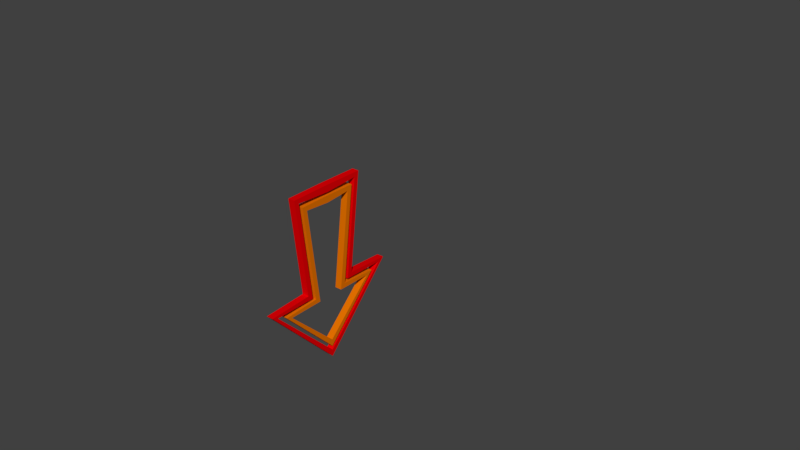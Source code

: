 # Source: GoalArrow.blend  (saved by Blender 2.78.0; exported with 4.5.12 LTS)
import bpy
from mathutils import Matrix  # noqa: F401  (used for matrix-valued properties, if any)

bpy.ops.wm.read_factory_settings(use_empty=True)
scene = bpy.context.scene
scene.name = 'Scene'

# ---- collections
col_collection_1 = bpy.data.collections.new('Collection 1'); scene.collection.children.link(col_collection_1)

# ---- materials (node trees are filled in below, after node groups)
mat_innerarrow = bpy.data.materials.new('InnerArrow')
mat_innerarrow.alpha_threshold = 0.0
mat_innerarrow.use_transparent_shadow = False
mat_innerarrow.diffuse_color = (0.8, 0.1695, 0.0, 1.0)
mat_innerarrow.roughness = 0.5
mat_outerarrow = bpy.data.materials.new('OuterArrow')
mat_outerarrow.alpha_threshold = 0.0
mat_outerarrow.use_transparent_shadow = False
mat_outerarrow.diffuse_color = (0.8, 0.0, 0.001843, 1.0)
mat_outerarrow.roughness = 0.5

# ---- material node trees

# ---- world
world_world = bpy.data.worlds.new('World'); scene.world = world_world
world_world.color = (0.05088, 0.05088, 0.05088)
world_world.use_sun_shadow = False
world_world.sun_shadow_jitter_overblur = 0.0
world_world.cycles.sampling_method = 'MANUAL'

# ---- meshes
me_mesh_002 = bpy.data.meshes.new('Mesh.002')
me_mesh_002.from_pydata([(-0.01866, -0.2994, 0.3429), (0.01866, -0.2994, 0.3429), (0.01866, -0.2647, 0.329), (-0.01866, -0.2647, 0.329), (-0.01866, -0.1015, 0.355), (0.01866, -0.1015, 0.355), (0.01866, -0.07324, 0.3307), (-0.01866, -0.07324, 0.3307), (-0.01866, -0.165, 0.8665), (0.01866, -0.165, 0.8665), (0.01866, -0.1373, 0.8414), (-0.01866, -0.1373, 0.8414), (-0.01866, 0.2994, 0.3429), (0.01866, 0.2994, 0.3429), (0.01866, 0.2647, 0.329), (-0.01866, 0.2647, 0.329), (-0.01866, 0.1015, 0.355), (0.01866, 0.1015, 0.355), (0.01866, 0.07324, 0.3307), (-0.01866, 0.07324, 0.3307), (-0.01866, 0.165, 0.8665), (0.01866, 0.165, 0.8665), (0.01866, 0.1373, 0.8414), (-0.01866, 0.1373, 0.8414), (-0.01866, -2.599e-09, 0.0408), (0.01866, -9.678e-10, 0.0408), (0.01866, -2.599e-09, 0.07812), (-0.01866, -4.23e-09, 0.07812), (-0.01866, -3.878e-08, 0.8686), (0.01866, -3.715e-08, 0.8686), (0.01866, -3.552e-08, 0.8313), (-0.01866, -3.715e-08, 0.8313), (-0.01866, -0.3895, 0.3825), (0.01866, -0.3895, 0.3825), (0.01866, -0.3548, 0.3687), (-0.01866, -0.3548, 0.3687), (-0.01866, -0.152, 0.3947), (0.01866, -0.152, 0.3947), (0.01866, -0.1237, 0.3703), (-0.01866, -0.1237, 0.3703), (-0.01866, -0.2154, 0.9205), (0.01866, -0.2154, 0.9205), (0.01866, -0.1877, 0.8955), (-0.01866, -0.1877, 0.8955), (-0.01866, -5.557e-14, -0.01866), (0.01866, 1.631e-09, -0.01866), (0.01866, 5.557e-14, 0.01866), (-0.01866, -1.631e-09, 0.01866), (-0.01866, 0.3895, 0.3825), (0.01866, 0.3895, 0.3825), (0.01866, 0.3548, 0.3687), (-0.01866, 0.3548, 0.3687), (-0.01866, 0.152, 0.3947), (0.01866, 0.152, 0.3947), (0.01866, 0.1237, 0.3703), (-0.01866, 0.1237, 0.3703), (-0.01866, 0.2154, 0.9205), (0.01866, 0.2154, 0.9205), (0.01866, 0.1877, 0.8955), (-0.01866, 0.1877, 0.8955), (-0.01866, -4.115e-08, 0.9227), (0.01866, -3.952e-08, 0.9227), (0.01866, -3.789e-08, 0.8854), (-0.01866, -3.952e-08, 0.8854)], [], [(24, 0, 3, 27), (25, 1, 0, 24), (26, 2, 1, 25), (27, 3, 2, 26), (0, 4, 7, 3), (1, 5, 4, 0), (2, 6, 5, 1), (3, 7, 6, 2), (4, 8, 11, 7), (5, 9, 8, 4), (6, 10, 9, 5), (7, 11, 10, 6), (8, 28, 31, 11), (9, 29, 28, 8), (10, 30, 29, 9), (11, 31, 30, 10), (24, 27, 15, 12), (25, 24, 12, 13), (26, 25, 13, 14), (27, 26, 14, 15), (12, 15, 19, 16), (13, 12, 16, 17), (14, 13, 17, 18), (15, 14, 18, 19), (16, 19, 23, 20), (17, 16, 20, 21), (18, 17, 21, 22), (19, 18, 22, 23), (20, 23, 31, 28), (21, 20, 28, 29), (22, 21, 29, 30), (23, 22, 30, 31), (44, 32, 35, 47), (45, 33, 32, 44), (46, 34, 33, 45), (47, 35, 34, 46), (32, 36, 39, 35), (33, 37, 36, 32), (34, 38, 37, 33), (35, 39, 38, 34), (36, 40, 43, 39), (37, 41, 40, 36), (38, 42, 41, 37), (39, 43, 42, 38), (40, 60, 63, 43), (41, 61, 60, 40), (42, 62, 61, 41), (43, 63, 62, 42), (44, 47, 51, 48), (45, 44, 48, 49), (46, 45, 49, 50), (47, 46, 50, 51), (48, 51, 55, 52), (49, 48, 52, 53), (50, 49, 53, 54), (51, 50, 54, 55), (52, 55, 59, 56), (53, 52, 56, 57), (54, 53, 57, 58), (55, 54, 58, 59), (56, 59, 63, 60), (57, 56, 60, 61), (58, 57, 61, 62), (59, 58, 62, 63)])
me_mesh_002.polygons.foreach_set('material_index', [0, 0, 0, 0, 0, 0, 0, 0, 0, 0, 0, 0, 0, 0, 0, 0, 0, 0, 0, 0, 0, 0, 0, 0, 0, 0, 0, 0, 0, 0, 0, 0, 1, 1, 1, 1, 1, 1, 1, 1, 1, 1, 1, 1, 1, 1, 1, 1, 1, 1, 1, 1, 1, 1, 1, 1, 1, 1, 1, 1, 1, 1, 1, 1])
me_mesh_002.materials.append(mat_innerarrow)
me_mesh_002.materials.append(mat_outerarrow)
me_mesh_002.use_remesh_preserve_volume = False
me_mesh_002.use_remesh_preserve_attributes = False
me_mesh_002.use_mirror_vertex_groups = False
me_mesh_002.update()

# ---- curves / text
cu_beziercircle = bpy.data.curves.new('BezierCircle', 'CURVE')
cu_beziercircle.dimensions = '3D'
_sp = cu_beziercircle.splines.new('BEZIER'); _sp.bezier_points.add(3)
_sp.bezier_points.foreach_set('co', [-0.01866, -0.01866, 0.0, -0.01866, 0.01866, 0.0, 0.01866, 0.01866, 0.0, 0.01866, -0.01866, 0.0])
_sp.bezier_points.foreach_set('handle_left', [-0.00622, -0.01866, 0.0, -0.01866, 0.00622, 0.0, 0.00622, 0.01866, 0.0, 0.01866, -0.00622, 0.0])
_sp.bezier_points.foreach_set('handle_right', [-0.01866, -0.00622, 0.0, -0.00622, 0.01866, 0.0, 0.01866, 0.00622, 0.0, 0.00622, -0.01866, 0.0])
for _p, _l, _r in zip(_sp.bezier_points, ['VECTOR', 'VECTOR', 'VECTOR', 'VECTOR'], ['VECTOR', 'VECTOR', 'VECTOR', 'VECTOR']): _p.handle_left_type = _l; _p.handle_right_type = _r
_sp.order_u = 0
_sp.order_v = 0
_sp.use_cyclic_u = True
cu_beziercircle.use_path = True
cu_beziercircle.use_path_clamp = True
cu_beziercircle.bevel_resolution = 0
cu_beziercircle.fill_mode = 'HALF'

# ---- objects
ob_goalarrow = bpy.data.objects.new('GoalArrow', me_mesh_002)
ob_beziercircle = bpy.data.objects.new('BezierCircle', cu_beziercircle)

# ---- transforms, parenting, visibility, modifiers, constraints
ob_goalarrow.location = (0.0, 0.0, 0.0)
ob_goalarrow.lineart.crease_threshold = 0.0
ob_beziercircle.location = (-5.96e-05, 0.5459, 0.4935)
ob_beziercircle.lineart.crease_threshold = 0.0

# ---- collection membership
col_collection_1.objects.link(ob_goalarrow)
col_collection_1.objects.link(ob_beziercircle)

# ---- scene / render settings (as saved in the file)
scene.frame_start = 1; scene.frame_end = 250; scene.frame_set(1)
scene.render.engine = 'BLENDER_EEVEE_NEXT'
scene.render.resolution_percentage = 50
scene.render.dither_intensity = 0.0
scene.cycles.use_denoising = False
scene.cycles.samples = 128
scene.cycles.sampling_pattern = 'TABULATED_SOBOL'
scene.cycles.light_sampling_threshold = 0.0
scene.cycles.use_adaptive_sampling = False
scene.cycles.use_light_tree = False
scene.cycles.blur_glossy = 0.0
scene.cycles.sample_clamp_indirect = 0.0
scene.view_settings.view_transform = 'Standard'
bpy.context.view_layer.update()

# ---- added for rendering (the .blend has no active camera and no usable light): camera, sun
cam_auto = bpy.data.cameras.new('AutoCamera')
cam_auto.lens = 50.0
cam_auto.sensor_width = 36.0
cam_auto.clip_end = 1000.0
ob_auto_camera = bpy.data.objects.new('AutoCamera', cam_auto)
scene.collection.objects.link(ob_auto_camera)
ob_auto_camera.location = (3.245, -3.34815, 3.08954)
ob_auto_camera.rotation_euler = (1.09748, -7.21219e-08, 0.694738)
scene.camera = ob_auto_camera
light_auto_sun = bpy.data.lights.new('AutoSun', 'SUN')
light_auto_sun.energy = 3.0
light_auto_sun.angle = 0.0523599
ob_auto_sun = bpy.data.objects.new('AutoSun', light_auto_sun)
scene.collection.objects.link(ob_auto_sun)
ob_auto_sun.rotation_euler = (0.872665, 0.174533, 0.523599)
bpy.context.view_layer.update()
